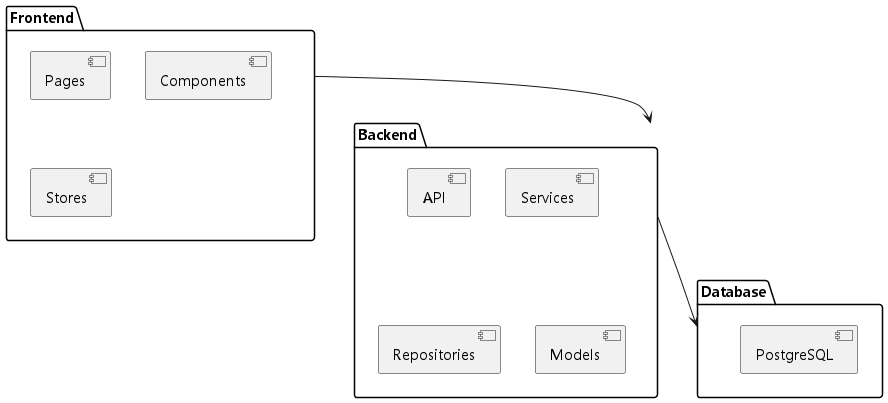

The diagram above was rendered by PlantUML. Its source (embedded in the PNG):
@startuml
skinparam defaultFontName "Microsoft YaHei"
skinparam defaultMonospacedFontName "Microsoft YaHei"
package Frontend {
  [Pages]
  [Components]
  [Stores]
}
package Backend {
  [API]
  [Services]
  [Repositories]
  [Models]
}
package Database {
  [PostgreSQL]
}
Frontend --> Backend
Backend --> Database
@enduml